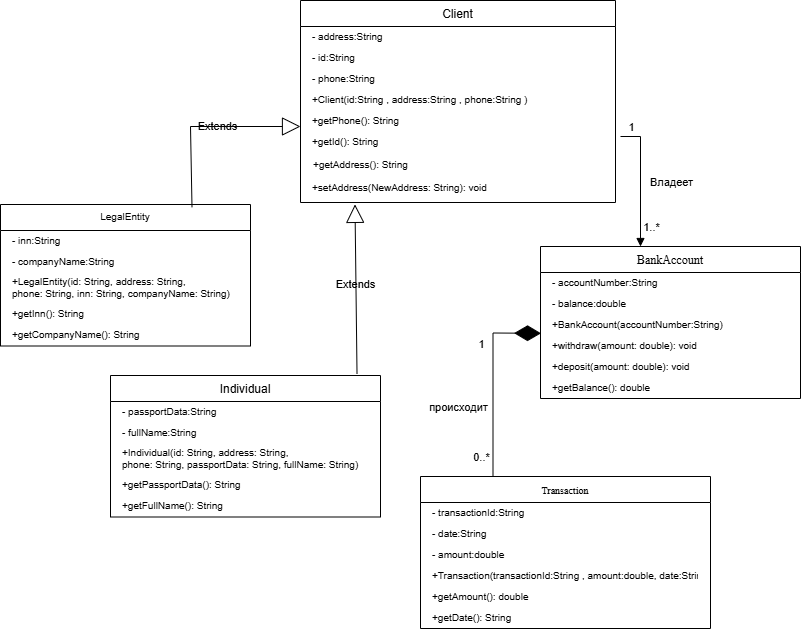

The diagram above was exported from draw.io. Its source (the exported page's mxGraphModel, read from the mxfile embedded in the PNG):
<mxGraphModel dx="1071" dy="677" grid="1" gridSize="10" guides="1" tooltips="1" connect="1" arrows="1" fold="1" page="1" pageScale="1" pageWidth="827" pageHeight="1169" background="light-dark(#FFFFFF,#000000)" math="0" shadow="0">
  <root>
    <mxCell id="0" />
    <mxCell id="1" parent="0" />
    <mxCell id="BR_UiEFM4Ttn2gIejLAr-1" parent="1" style="swimlane;fontStyle=0;align=center;verticalAlign=top;childLayout=stackLayout;horizontal=1;startSize=26;horizontalStack=0;resizeParent=1;resizeParentMax=0;resizeLast=0;collapsible=1;marginBottom=0;whiteSpace=wrap;html=1;labelBackgroundColor=none;fontSize=10;fillColor=none;" value="&lt;span style=&quot;font-size: 12px;&quot;&gt;&lt;font face=&quot;Helvetica&quot;&gt;Client&lt;/font&gt;&lt;/span&gt;" vertex="1">
      <mxGeometry height="202" width="315" x="580" y="220" as="geometry" />
    </mxCell>
    <mxCell id="BR_UiEFM4Ttn2gIejLAr-2" parent="BR_UiEFM4Ttn2gIejLAr-1" style="text;fontSize=10;align=left;verticalAlign=middle;spacingLeft=10;spacingRight=12;spacingBottom=2;overflow=hidden;rotatable=0;points=[[0,0.5],[1,0.5]];portConstraint=eastwest;fontFamily=Helvetica;labelBackgroundColor=none;fontStyle=0;fillColor=none;" value="- address:String " vertex="1">
      <mxGeometry height="21" width="315" y="26" as="geometry" />
    </mxCell>
    <mxCell id="BR_UiEFM4Ttn2gIejLAr-3" parent="BR_UiEFM4Ttn2gIejLAr-1" style="text;fontSize=10;align=left;verticalAlign=middle;spacingLeft=10;spacingRight=12;spacingBottom=2;overflow=hidden;rotatable=0;points=[[0,0.5],[1,0.5]];portConstraint=eastwest;fontFamily=Helvetica;labelBackgroundColor=none;fontStyle=0;fillColor=none;" value="- id:String " vertex="1">
      <mxGeometry height="21" width="315" y="47" as="geometry" />
    </mxCell>
    <mxCell id="BR_UiEFM4Ttn2gIejLAr-4" parent="BR_UiEFM4Ttn2gIejLAr-1" style="text;fontSize=10;align=left;verticalAlign=middle;spacingLeft=10;spacingRight=12;spacingBottom=2;overflow=hidden;rotatable=0;points=[[0,0.5],[1,0.5]];portConstraint=eastwest;fontFamily=Helvetica;labelBackgroundColor=none;fontStyle=0;fillColor=none;" value="- phone:String " vertex="1">
      <mxGeometry height="21" width="315" y="68" as="geometry" />
    </mxCell>
    <mxCell id="BR_UiEFM4Ttn2gIejLAr-6" parent="BR_UiEFM4Ttn2gIejLAr-1" style="text;fontSize=10;align=left;verticalAlign=middle;spacingLeft=10;spacingRight=12;spacingBottom=2;overflow=hidden;rotatable=0;points=[[0,0.5],[1,0.5]];portConstraint=eastwest;fontFamily=Helvetica;labelBackgroundColor=none;fontStyle=0;fillColor=none;" value="+Client(id:String , address:String , phone:String )" vertex="1">
      <mxGeometry height="21" width="315" y="89" as="geometry" />
    </mxCell>
    <mxCell id="BR_UiEFM4Ttn2gIejLAr-7" parent="BR_UiEFM4Ttn2gIejLAr-1" style="text;fontSize=10;align=left;verticalAlign=middle;spacingLeft=10;spacingRight=12;spacingBottom=2;overflow=hidden;rotatable=0;points=[[0,0.5],[1,0.5]];portConstraint=eastwest;fontFamily=Helvetica;labelBackgroundColor=none;fontStyle=0;fillColor=none;" value="+getPhone(): String" vertex="1">
      <mxGeometry height="21" width="315" y="110" as="geometry" />
    </mxCell>
    <mxCell id="BR_UiEFM4Ttn2gIejLAr-8" parent="BR_UiEFM4Ttn2gIejLAr-1" style="text;fontSize=10;align=left;verticalAlign=middle;spacingLeft=10;spacingRight=12;spacingBottom=2;overflow=hidden;rotatable=0;points=[[0,0.5],[1,0.5]];portConstraint=eastwest;fontFamily=Helvetica;labelBackgroundColor=none;fontStyle=0;fillColor=none;" value="+getId(): String" vertex="1">
      <mxGeometry height="21" width="315" y="131" as="geometry" />
    </mxCell>
    <mxCell id="BR_UiEFM4Ttn2gIejLAr-9" parent="BR_UiEFM4Ttn2gIejLAr-1" style="text;whiteSpace=wrap;html=1;fontSize=10;fontFamily=Helvetica;fillColor=none;" value="&amp;nbsp; &amp;nbsp; +getAddress(): String" vertex="1">
      <mxGeometry height="21" width="315" y="152" as="geometry" />
    </mxCell>
    <mxCell id="BR_UiEFM4Ttn2gIejLAr-10" parent="BR_UiEFM4Ttn2gIejLAr-1" style="text;fontSize=10;align=left;verticalAlign=middle;spacingLeft=10;spacingRight=12;spacingBottom=2;overflow=hidden;rotatable=0;points=[[0,0.5],[1,0.5]];portConstraint=eastwest;fontFamily=Helvetica;labelBackgroundColor=none;fontStyle=0;fillColor=none;" value="+setAddress(NewAddress: String): void" vertex="1">
      <mxGeometry height="29" width="315" y="173" as="geometry" />
    </mxCell>
    <mxCell id="BR_UiEFM4Ttn2gIejLAr-11" parent="1" style="swimlane;fontStyle=0;align=center;verticalAlign=top;childLayout=stackLayout;horizontal=1;startSize=26;horizontalStack=0;resizeParent=1;resizeParentMax=0;resizeLast=0;collapsible=1;marginBottom=0;whiteSpace=wrap;html=1;labelBackgroundColor=none;fontSize=10;fillColor=none;" value="&lt;span style=&quot;font-family: Recursive; font-size: 12px;&quot;&gt;BankAccount&lt;/span&gt;" vertex="1">
      <mxGeometry height="152" width="260" x="820" y="466" as="geometry" />
    </mxCell>
    <mxCell id="BR_UiEFM4Ttn2gIejLAr-12" parent="BR_UiEFM4Ttn2gIejLAr-11" style="text;fontSize=10;align=left;verticalAlign=middle;spacingLeft=10;spacingRight=12;spacingBottom=2;overflow=hidden;rotatable=0;points=[[0,0.5],[1,0.5]];portConstraint=eastwest;fontFamily=Helvetica;labelBackgroundColor=none;fillColor=none;" value="- accountNumber:String " vertex="1">
      <mxGeometry height="21" width="260" y="26" as="geometry" />
    </mxCell>
    <mxCell id="BR_UiEFM4Ttn2gIejLAr-13" parent="BR_UiEFM4Ttn2gIejLAr-11" style="text;fontSize=10;align=left;verticalAlign=middle;spacingLeft=10;spacingRight=12;spacingBottom=2;overflow=hidden;rotatable=0;points=[[0,0.5],[1,0.5]];portConstraint=eastwest;fontFamily=Helvetica;labelBackgroundColor=none;fillColor=none;" value="- balance:double" vertex="1">
      <mxGeometry height="21" width="260" y="47" as="geometry" />
    </mxCell>
    <mxCell id="BR_UiEFM4Ttn2gIejLAr-15" parent="BR_UiEFM4Ttn2gIejLAr-11" style="text;fontSize=10;align=left;verticalAlign=middle;spacingLeft=10;spacingRight=12;spacingBottom=2;overflow=hidden;rotatable=0;points=[[0,0.5],[1,0.5]];portConstraint=eastwest;fontFamily=Helvetica;labelBackgroundColor=none;fillColor=none;" value="+BankAccount(accountNumber:String)" vertex="1">
      <mxGeometry height="21" width="260" y="68" as="geometry" />
    </mxCell>
    <mxCell id="BR_UiEFM4Ttn2gIejLAr-16" parent="BR_UiEFM4Ttn2gIejLAr-11" style="text;fontSize=10;align=left;verticalAlign=middle;spacingLeft=10;spacingRight=12;spacingBottom=2;overflow=hidden;rotatable=0;points=[[0,0.5],[1,0.5]];portConstraint=eastwest;fontFamily=Helvetica;labelBackgroundColor=none;fillColor=none;" value="+withdraw(amount: double): void" vertex="1">
      <mxGeometry height="21" width="260" y="89" as="geometry" />
    </mxCell>
    <mxCell id="BR_UiEFM4Ttn2gIejLAr-17" parent="BR_UiEFM4Ttn2gIejLAr-11" style="text;fontSize=10;align=left;verticalAlign=middle;spacingLeft=10;spacingRight=12;spacingBottom=2;overflow=hidden;rotatable=0;points=[[0,0.5],[1,0.5]];portConstraint=eastwest;fontFamily=Helvetica;labelBackgroundColor=none;fillColor=none;" value="+deposit(amount: double): void" vertex="1">
      <mxGeometry height="21" width="260" y="110" as="geometry" />
    </mxCell>
    <mxCell id="BR_UiEFM4Ttn2gIejLAr-18" parent="BR_UiEFM4Ttn2gIejLAr-11" style="text;fontSize=10;align=left;verticalAlign=middle;spacingLeft=10;spacingRight=12;spacingBottom=2;overflow=hidden;rotatable=0;points=[[0,0.5],[1,0.5]];portConstraint=eastwest;fontFamily=Helvetica;labelBackgroundColor=none;fillColor=none;" value="+getBalance(): double" vertex="1">
      <mxGeometry height="21" width="260" y="131" as="geometry" />
    </mxCell>
    <mxCell id="BR_UiEFM4Ttn2gIejLAr-19" parent="1" style="swimlane;fontStyle=1;align=center;verticalAlign=top;childLayout=stackLayout;horizontal=1;startSize=26;horizontalStack=0;resizeParent=1;resizeParentMax=0;resizeLast=0;collapsible=1;marginBottom=0;whiteSpace=wrap;html=1;labelBackgroundColor=none;fontSize=10;fontFamily=Helvetica;fillColor=none;" value="&lt;font face=&quot;Helvetica&quot; style=&quot;font-weight: normal;&quot;&gt;LegalEntity&lt;/font&gt;" vertex="1">
      <mxGeometry height="141.5" width="250" x="280" y="424" as="geometry" />
    </mxCell>
    <mxCell id="BR_UiEFM4Ttn2gIejLAr-20" parent="BR_UiEFM4Ttn2gIejLAr-19" style="text;fontSize=10;align=left;verticalAlign=middle;spacingLeft=10;spacingRight=12;spacingBottom=2;overflow=hidden;rotatable=0;points=[[0,0.5],[1,0.5]];portConstraint=eastwest;fontFamily=Helvetica;labelBackgroundColor=none;fillColor=none;" value="- inn:String " vertex="1">
      <mxGeometry height="21" width="250" y="26" as="geometry" />
    </mxCell>
    <mxCell id="BR_UiEFM4Ttn2gIejLAr-21" parent="BR_UiEFM4Ttn2gIejLAr-19" style="text;fontSize=10;align=left;verticalAlign=middle;spacingLeft=10;spacingRight=12;spacingBottom=2;overflow=hidden;rotatable=0;points=[[0,0.5],[1,0.5]];portConstraint=eastwest;fontFamily=Helvetica;labelBackgroundColor=none;fillColor=none;" value="- companyName:String " vertex="1">
      <mxGeometry height="21" width="250" y="47" as="geometry" />
    </mxCell>
    <mxCell id="BR_UiEFM4Ttn2gIejLAr-23" parent="BR_UiEFM4Ttn2gIejLAr-19" style="text;fontSize=10;align=left;verticalAlign=middle;spacingLeft=10;spacingRight=12;spacingBottom=2;overflow=hidden;rotatable=0;points=[[0,0.5],[1,0.5]];portConstraint=eastwest;fontFamily=Helvetica;labelBackgroundColor=none;fillColor=none;" value="+LegalEntity(id: String, address: String, &#10;phone: String, inn: String, companyName: String)" vertex="1">
      <mxGeometry height="31.5" width="250" y="68" as="geometry" />
    </mxCell>
    <mxCell id="BR_UiEFM4Ttn2gIejLAr-24" parent="BR_UiEFM4Ttn2gIejLAr-19" style="text;fontSize=10;align=left;verticalAlign=middle;spacingLeft=10;spacingRight=12;spacingBottom=2;overflow=hidden;rotatable=0;points=[[0,0.5],[1,0.5]];portConstraint=eastwest;fontFamily=Helvetica;labelBackgroundColor=none;fillColor=none;" value="+getInn(): String" vertex="1">
      <mxGeometry height="21" width="250" y="99.5" as="geometry" />
    </mxCell>
    <mxCell id="BR_UiEFM4Ttn2gIejLAr-25" parent="BR_UiEFM4Ttn2gIejLAr-19" style="text;fontSize=10;align=left;verticalAlign=middle;spacingLeft=10;spacingRight=12;spacingBottom=2;overflow=hidden;rotatable=0;points=[[0,0.5],[1,0.5]];portConstraint=eastwest;fontFamily=Helvetica;labelBackgroundColor=none;fillColor=none;" value="+getCompanyName(): String" vertex="1">
      <mxGeometry height="21" width="250" y="120.5" as="geometry" />
    </mxCell>
    <mxCell id="BR_UiEFM4Ttn2gIejLAr-26" parent="1" style="swimlane;fontStyle=1;align=center;verticalAlign=top;childLayout=stackLayout;horizontal=1;startSize=26;horizontalStack=0;resizeParent=1;resizeParentMax=0;resizeLast=0;collapsible=1;marginBottom=0;whiteSpace=wrap;html=1;labelBackgroundColor=none;fontSize=10;fillColor=none;" value="&lt;span style=&quot;font-size: 12px; font-weight: normal;&quot;&gt;Individual&lt;/span&gt;" vertex="1">
      <mxGeometry height="141.5" width="270" x="390" y="595" as="geometry" />
    </mxCell>
    <mxCell id="BR_UiEFM4Ttn2gIejLAr-27" parent="BR_UiEFM4Ttn2gIejLAr-26" style="text;fontSize=10;align=left;verticalAlign=middle;spacingLeft=10;spacingRight=12;spacingBottom=2;overflow=hidden;rotatable=0;points=[[0,0.5],[1,0.5]];portConstraint=eastwest;fontFamily=Helvetica;labelBackgroundColor=none;fillColor=none;" value="- passportData:String " vertex="1">
      <mxGeometry height="21" width="270" y="26" as="geometry" />
    </mxCell>
    <mxCell id="BR_UiEFM4Ttn2gIejLAr-28" parent="BR_UiEFM4Ttn2gIejLAr-26" style="text;fontSize=10;align=left;verticalAlign=middle;spacingLeft=10;spacingRight=12;spacingBottom=2;overflow=hidden;rotatable=0;points=[[0,0.5],[1,0.5]];portConstraint=eastwest;fontFamily=Helvetica;labelBackgroundColor=none;fillColor=none;" value="- fullName:String " vertex="1">
      <mxGeometry height="21" width="270" y="47" as="geometry" />
    </mxCell>
    <mxCell id="BR_UiEFM4Ttn2gIejLAr-30" parent="BR_UiEFM4Ttn2gIejLAr-26" style="text;fontSize=10;align=left;verticalAlign=middle;spacingLeft=10;spacingRight=12;spacingBottom=2;overflow=hidden;rotatable=0;points=[[0,0.5],[1,0.5]];portConstraint=eastwest;fontFamily=Helvetica;labelBackgroundColor=none;fillColor=none;" value="+Individual(id: String, address: String, &#10;phone: String, passportData: String, fullName: String)" vertex="1">
      <mxGeometry height="31.5" width="270" y="68" as="geometry" />
    </mxCell>
    <mxCell id="BR_UiEFM4Ttn2gIejLAr-31" parent="BR_UiEFM4Ttn2gIejLAr-26" style="text;fontSize=10;align=left;verticalAlign=middle;spacingLeft=10;spacingRight=12;spacingBottom=2;overflow=hidden;rotatable=0;points=[[0,0.5],[1,0.5]];portConstraint=eastwest;fontFamily=Helvetica;labelBackgroundColor=none;fillColor=none;" value="+getPassportData(): String" vertex="1">
      <mxGeometry height="21" width="270" y="99.5" as="geometry" />
    </mxCell>
    <mxCell id="BR_UiEFM4Ttn2gIejLAr-32" parent="BR_UiEFM4Ttn2gIejLAr-26" style="text;fontSize=10;align=left;verticalAlign=middle;spacingLeft=10;spacingRight=12;spacingBottom=2;overflow=hidden;rotatable=0;points=[[0,0.5],[1,0.5]];portConstraint=eastwest;fontFamily=Helvetica;labelBackgroundColor=none;fillColor=none;" value="+getFullName(): String" vertex="1">
      <mxGeometry height="21" width="270" y="120.5" as="geometry" />
    </mxCell>
    <mxCell id="BR_UiEFM4Ttn2gIejLAr-33" parent="1" style="swimlane;fontStyle=1;align=center;verticalAlign=top;childLayout=stackLayout;horizontal=1;startSize=26;horizontalStack=0;resizeParent=1;resizeParentMax=0;resizeLast=0;collapsible=1;marginBottom=0;whiteSpace=wrap;html=1;labelBackgroundColor=none;fillColor=none;" value="&lt;span style=&quot;font-family: Recursive; font-weight: normal;&quot;&gt;&lt;font style=&quot;font-size: 10px;&quot;&gt;Transaction&lt;/font&gt;&lt;/span&gt;" vertex="1">
      <mxGeometry height="152" width="290" x="700" y="696" as="geometry" />
    </mxCell>
    <mxCell id="BR_UiEFM4Ttn2gIejLAr-34" parent="BR_UiEFM4Ttn2gIejLAr-33" style="text;fontSize=10;align=left;verticalAlign=middle;spacingLeft=10;spacingRight=12;spacingBottom=2;overflow=hidden;rotatable=0;points=[[0,0.5],[1,0.5]];portConstraint=eastwest;fontFamily=Helvetica;labelBackgroundColor=none;labelBorderColor=none;fillColor=none;" value="- transactionId:String " vertex="1">
      <mxGeometry height="21" width="290" y="26" as="geometry" />
    </mxCell>
    <mxCell id="BR_UiEFM4Ttn2gIejLAr-35" parent="BR_UiEFM4Ttn2gIejLAr-33" style="text;fontSize=10;align=left;verticalAlign=middle;spacingLeft=10;spacingRight=12;spacingBottom=2;overflow=hidden;rotatable=0;points=[[0,0.5],[1,0.5]];portConstraint=eastwest;fontFamily=Helvetica;labelBackgroundColor=none;labelBorderColor=none;fillColor=none;" value="- date:String " vertex="1">
      <mxGeometry height="21" width="290" y="47" as="geometry" />
    </mxCell>
    <mxCell id="BR_UiEFM4Ttn2gIejLAr-36" parent="BR_UiEFM4Ttn2gIejLAr-33" style="text;fontSize=10;align=left;verticalAlign=middle;spacingLeft=10;spacingRight=12;spacingBottom=2;overflow=hidden;rotatable=0;points=[[0,0.5],[1,0.5]];portConstraint=eastwest;fontFamily=Helvetica;labelBackgroundColor=none;labelBorderColor=none;fillColor=none;" value="- amount:double" vertex="1">
      <mxGeometry height="21" width="290" y="68" as="geometry" />
    </mxCell>
    <mxCell id="BR_UiEFM4Ttn2gIejLAr-38" parent="BR_UiEFM4Ttn2gIejLAr-33" style="text;fontSize=10;align=left;verticalAlign=middle;spacingLeft=10;spacingRight=12;spacingBottom=2;overflow=hidden;rotatable=0;points=[[0,0.5],[1,0.5]];portConstraint=eastwest;fontFamily=Helvetica;labelBackgroundColor=none;labelBorderColor=none;fillColor=none;" value="+Transaction(transactionId:String , amount:double, date:String )" vertex="1">
      <mxGeometry height="21" width="290" y="89" as="geometry" />
    </mxCell>
    <mxCell id="BR_UiEFM4Ttn2gIejLAr-39" parent="BR_UiEFM4Ttn2gIejLAr-33" style="text;fontSize=10;align=left;verticalAlign=middle;spacingLeft=10;spacingRight=12;spacingBottom=2;overflow=hidden;rotatable=0;points=[[0,0.5],[1,0.5]];portConstraint=eastwest;fontFamily=Helvetica;labelBackgroundColor=none;labelBorderColor=none;fillColor=none;" value="+getAmount(): double" vertex="1">
      <mxGeometry height="21" width="290" y="110" as="geometry" />
    </mxCell>
    <mxCell id="BR_UiEFM4Ttn2gIejLAr-40" parent="BR_UiEFM4Ttn2gIejLAr-33" style="text;fontSize=10;align=left;verticalAlign=middle;spacingLeft=10;spacingRight=12;spacingBottom=2;overflow=hidden;rotatable=0;points=[[0,0.5],[1,0.5]];portConstraint=eastwest;fontFamily=Helvetica;labelBackgroundColor=none;labelBorderColor=none;fillColor=none;" value="+getDate(): String" vertex="1">
      <mxGeometry height="21" width="290" y="131" as="geometry" />
    </mxCell>
    <mxCell id="BR_UiEFM4Ttn2gIejLAr-41" edge="1" parent="1" source="BR_UiEFM4Ttn2gIejLAr-26" style="endArrow=block;endSize=16;endFill=0;html=1;rounded=0;exitX=0.913;exitY=-0.013;exitDx=0;exitDy=0;fontColor=default;labelBackgroundColor=none;exitPerimeter=0;entryX=0.173;entryY=1.065;entryDx=0;entryDy=0;entryPerimeter=0;fillColor=none;" target="BR_UiEFM4Ttn2gIejLAr-10" value="Extends">
      <mxGeometry relative="1" width="160" x="0.0467" as="geometry">
        <mxPoint as="offset" />
        <Array as="points" />
        <mxPoint x="748" y="595" as="sourcePoint" />
        <mxPoint x="670" y="406" as="targetPoint" />
      </mxGeometry>
    </mxCell>
    <mxCell id="BR_UiEFM4Ttn2gIejLAr-42" edge="1" parent="1" source="BR_UiEFM4Ttn2gIejLAr-19" style="endArrow=block;endSize=16;endFill=0;html=1;rounded=0;exitX=0.766;exitY=0.019;exitDx=0;exitDy=0;fontColor=default;labelBackgroundColor=none;entryX=0;entryY=0.762;entryDx=0;entryDy=0;exitPerimeter=0;fillColor=none;entryPerimeter=0;" target="BR_UiEFM4Ttn2gIejLAr-7" value="Extends">
      <mxGeometry relative="1" width="160" x="0.1318" as="geometry">
        <mxPoint as="offset" />
        <Array as="points">
          <mxPoint x="470" y="346" />
        </Array>
        <mxPoint x="450" y="424" as="sourcePoint" />
        <mxPoint x="590" y="316" as="targetPoint" />
      </mxGeometry>
    </mxCell>
    <mxCell id="BR_UiEFM4Ttn2gIejLAr-43" edge="1" parent="1" source="BR_UiEFM4Ttn2gIejLAr-33" style="endArrow=diamondThin;endFill=1;endSize=24;html=1;rounded=0;fontColor=default;labelBackgroundColor=none;exitX=0.25;exitY=0;exitDx=0;exitDy=0;entryX=0.002;entryY=0.896;entryDx=0;entryDy=0;fillColor=none;entryPerimeter=0;" target="BR_UiEFM4Ttn2gIejLAr-15" value="">
      <mxGeometry relative="1" width="160" x="-0.0184" as="geometry">
        <Array as="points">
          <mxPoint x="772.5" y="552.5" />
        </Array>
        <mxPoint x="870" y="636" as="sourcePoint" />
        <mxPoint x="970" y="623.0100000000002" as="targetPoint" />
      </mxGeometry>
    </mxCell>
    <mxCell id="BR_UiEFM4Ttn2gIejLAr-44" connectable="0" parent="BR_UiEFM4Ttn2gIejLAr-43" style="edgeLabel;html=1;align=center;verticalAlign=middle;resizable=0;points=[];" value="происходит" vertex="1">
      <mxGeometry relative="1" x="-0.5718" y="2" as="geometry">
        <mxPoint x="-33" y="-29" as="offset" />
      </mxGeometry>
    </mxCell>
    <mxCell id="BR_UiEFM4Ttn2gIejLAr-45" connectable="0" parent="BR_UiEFM4Ttn2gIejLAr-43" style="edgeLabel;html=1;align=center;verticalAlign=middle;resizable=0;points=[];" value="1" vertex="1">
      <mxGeometry relative="1" x="-0.812" y="3" as="geometry">
        <mxPoint x="-9" y="-115" as="offset" />
      </mxGeometry>
    </mxCell>
    <mxCell id="BR_UiEFM4Ttn2gIejLAr-46" connectable="0" parent="BR_UiEFM4Ttn2gIejLAr-43" style="edgeLabel;html=1;align=center;verticalAlign=middle;resizable=0;points=[];" value="0..*" vertex="1">
      <mxGeometry relative="1" x="-0.7911" y="2" as="geometry">
        <mxPoint x="-10" as="offset" />
      </mxGeometry>
    </mxCell>
    <mxCell id="BR_UiEFM4Ttn2gIejLAr-47" edge="1" parent="1" style="endArrow=block;endFill=1;html=1;edgeStyle=orthogonalEdgeStyle;align=left;verticalAlign=top;rounded=0;fillColor=none;" value="">
      <mxGeometry relative="1" x="-0.6923" y="326" as="geometry">
        <mxPoint x="-16" y="-100" as="offset" />
        <mxPoint x="900" y="356" as="sourcePoint" />
        <mxPoint x="920" y="466" as="targetPoint" />
      </mxGeometry>
    </mxCell>
    <mxCell id="BR_UiEFM4Ttn2gIejLAr-48" connectable="0" parent="BR_UiEFM4Ttn2gIejLAr-47" style="edgeLabel;html=1;align=center;verticalAlign=middle;resizable=0;points=[];rotation=0;" value="Владеет" vertex="1">
      <mxGeometry relative="1" x="0.2484" y="-1" as="geometry">
        <mxPoint x="31" y="-16" as="offset" />
      </mxGeometry>
    </mxCell>
    <mxCell id="BR_UiEFM4Ttn2gIejLAr-49" connectable="0" parent="BR_UiEFM4Ttn2gIejLAr-47" style="edgeLabel;html=1;align=center;verticalAlign=middle;resizable=0;points=[];" value="1" vertex="1">
      <mxGeometry relative="1" x="-0.6164" as="geometry">
        <mxPoint x="-10" y="-15" as="offset" />
      </mxGeometry>
    </mxCell>
    <mxCell id="BR_UiEFM4Ttn2gIejLAr-50" connectable="0" parent="BR_UiEFM4Ttn2gIejLAr-47" style="edgeLabel;html=1;align=center;verticalAlign=middle;resizable=0;points=[];" value="1..*" vertex="1">
      <mxGeometry relative="1" x="0.6229" as="geometry">
        <mxPoint x="10" y="5" as="offset" />
      </mxGeometry>
    </mxCell>
  </root>
</mxGraphModel>